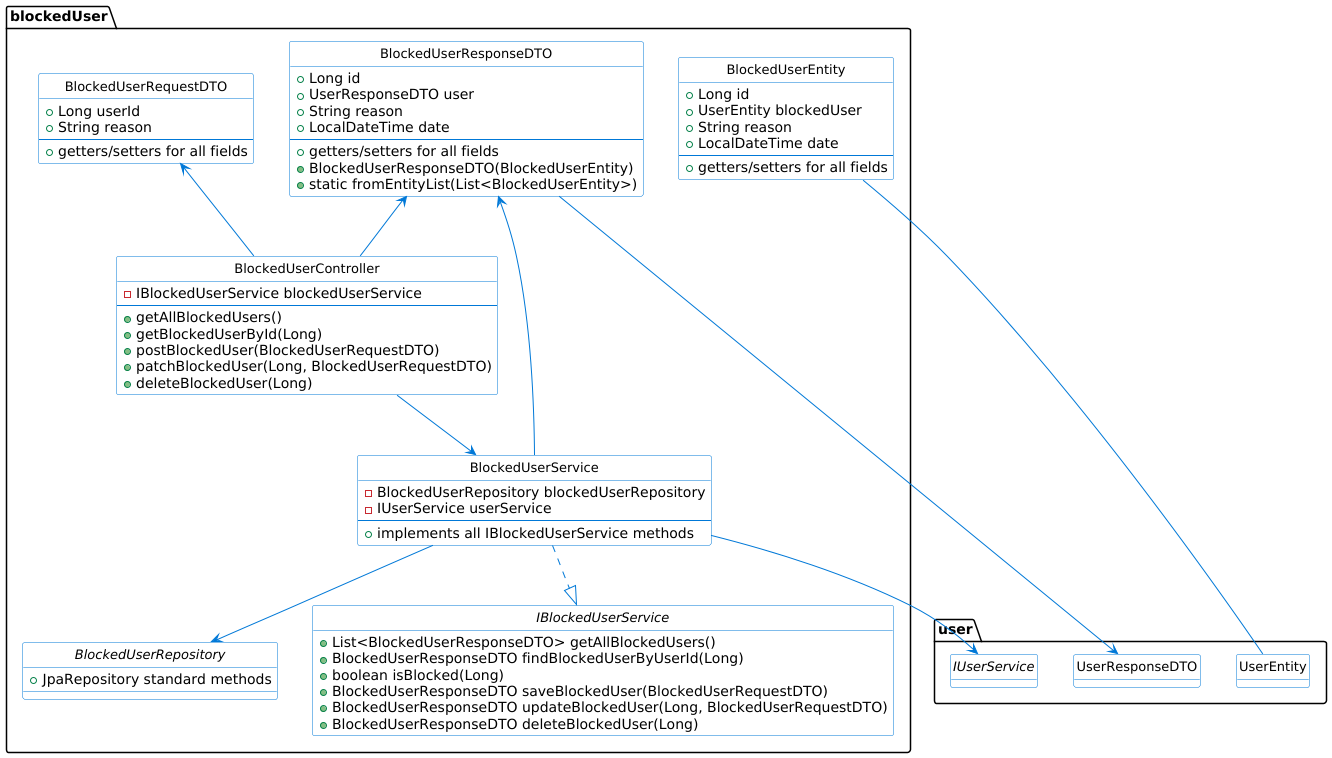

The diagram above was rendered by PlantUML. Its source (embedded in the PNG):
@startuml

' Configuración general
skinparam class {
    BackgroundColor White
    ArrowColor #0078D7
    BorderColor #0078D7
    FontSize 13
}
hide circle
hide empty fields

package "blockedUser" {
    class BlockedUserEntity {
        + Long id
        + UserEntity blockedUser
        + String reason
        + LocalDateTime date
        --
        + getters/setters for all fields
    }

    class BlockedUserRequestDTO {
        + Long userId
        + String reason
        --
        + getters/setters for all fields
    }

    class BlockedUserResponseDTO {
        + Long id
        + UserResponseDTO user
        + String reason
        + LocalDateTime date
        --
        + getters/setters for all fields
        + BlockedUserResponseDTO(BlockedUserEntity)
        + static fromEntityList(List<BlockedUserEntity>)
    }

    interface IBlockedUserService {
        + List<BlockedUserResponseDTO> getAllBlockedUsers()
        + BlockedUserResponseDTO findBlockedUserByUserId(Long)
        + boolean isBlocked(Long)
        + BlockedUserResponseDTO saveBlockedUser(BlockedUserRequestDTO)
        + BlockedUserResponseDTO updateBlockedUser(Long, BlockedUserRequestDTO)
        + BlockedUserResponseDTO deleteBlockedUser(Long)
    }

    class BlockedUserService {
        - BlockedUserRepository blockedUserRepository
        - IUserService userService
        --
        + implements all IBlockedUserService methods
    }

    class BlockedUserController {
        - IBlockedUserService blockedUserService
        --
        + getAllBlockedUsers()
        + getBlockedUserById(Long)
        + postBlockedUser(BlockedUserRequestDTO)
        + patchBlockedUser(Long, BlockedUserRequestDTO)
        + deleteBlockedUser(Long)
    }

    interface BlockedUserRepository {
        + JpaRepository standard methods
    }
}

' External dependencies (simplified)
package "user" {
    class UserEntity {}
    class UserResponseDTO {}
    interface IUserService {}
}

' Relationships
BlockedUserEntity -- UserEntity

BlockedUserService ..|> IBlockedUserService
BlockedUserService --> BlockedUserRepository
BlockedUserService --> IUserService

BlockedUserController --> BlockedUserService

BlockedUserResponseDTO --> UserResponseDTO

BlockedUserRequestDTO <-- BlockedUserController
BlockedUserResponseDTO <-- BlockedUserController
BlockedUserResponseDTO <-- BlockedUserService

@enduml